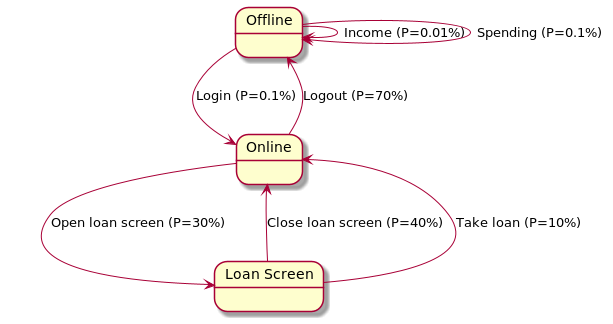

The diagram above was rendered by PlantUML. Its source (embedded in the PNG):
@startuml
state Offline
state Online
state "Loan Screen" as LoanScreen

Offline --> Offline : Income (P=0.01%)
Offline --> Offline : Spending (P=0.1%)
Offline --> Online : Login (P=0.1%)
Online --> Offline : Logout (P=70%)
Online --> LoanScreen : Open loan screen (P=30%)
LoanScreen --> Online : Close loan screen (P=40%)
LoanScreen --> Online : Take loan (P=10%)

@enduml